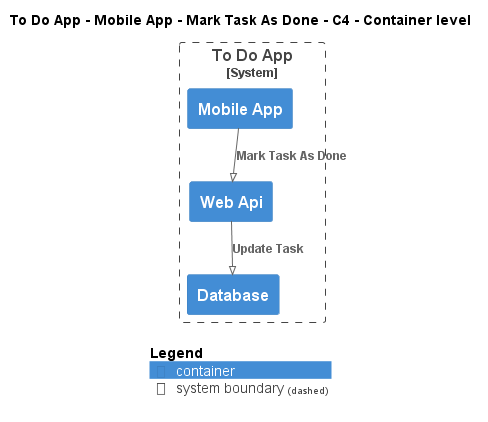

The diagram above was rendered by PlantUML. Its source (embedded in the PNG):
@startuml
!pragma layout smetana
!include ..\..\..\..\..\..\..\.c4s\C4_Container.puml

AddElementTag("c4interflow:lifecycle:new", $bgColor=green, $fontColor=#ffffff, $borderColor=green, $shadowing="False")
AddElementTag("c4interflow:lifecycle:changed", $bgColor=orange, $fontColor=#ffffff, $borderColor=orange, $shadowing="False")
AddElementTag("c4interflow:lifecycle:removed", $bgColor=red, $fontColor=#ffffff, $borderColor=red, $shadowing="False")

AddRelTag("c4interflow:lifecycle:new", $textColor=green, $lineColor=green)
AddRelTag("c4interflow:lifecycle:changed", $textColor=orange, $lineColor=orange)
AddRelTag("c4interflow:lifecycle:removed", $textColor=red, $lineColor=red)

SHOW_PERSON_PORTRAIT()
LAYOUT_TOP_DOWN()

skinparam linetype polyline

title To Do App - Mobile App - Mark Task As Done - C4 - Container level


System_Boundary(ToDoAppExample.SoftwareSystems.ToDoApp, "To Do App") {
    Container(ToDoAppExample.SoftwareSystems.ToDoApp.Containers.MobileApp, "Mobile App", "", "")
    Container(ToDoAppExample.SoftwareSystems.ToDoApp.Containers.WebApi, "Web Api", "", "")
    Container(ToDoAppExample.SoftwareSystems.ToDoApp.Containers.Database, "Database", "", "")
}

Rel(ToDoAppExample.SoftwareSystems.ToDoApp.Containers.MobileApp, ToDoAppExample.SoftwareSystems.ToDoApp.Containers.WebApi, "Mark Task As Done")
Rel(ToDoAppExample.SoftwareSystems.ToDoApp.Containers.WebApi, ToDoAppExample.SoftwareSystems.ToDoApp.Containers.Database, "Update Task")


SHOW_LEGEND()
@enduml